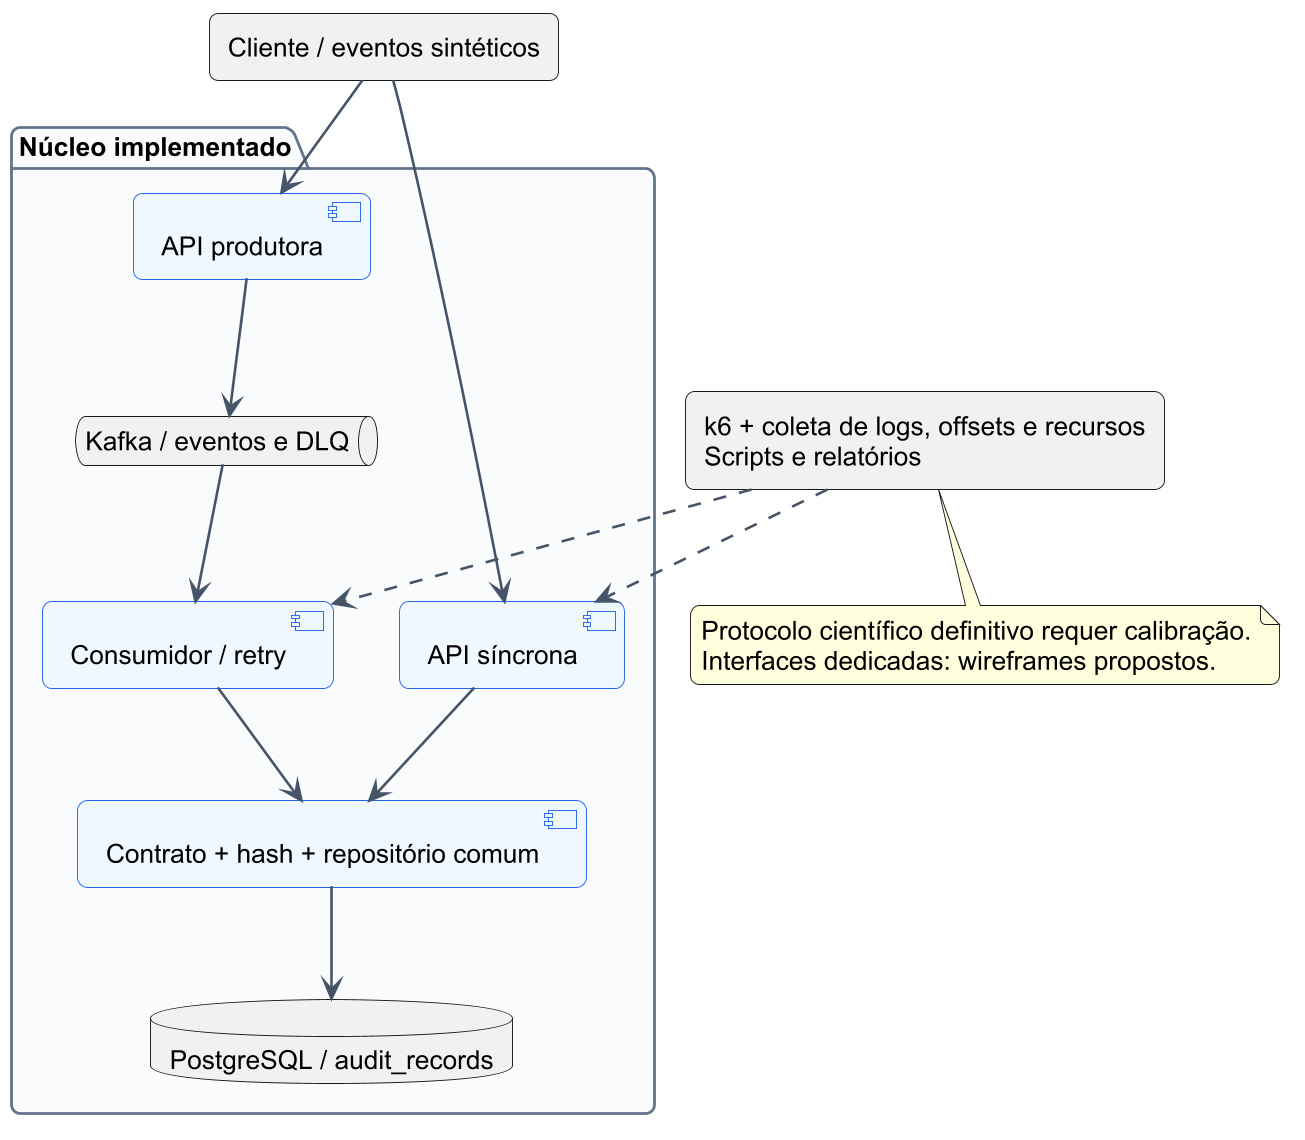

The diagram above was rendered by PlantUML. Its source (embedded in the PNG):
@startuml
!include tema.puml
top to bottom direction
rectangle "Cliente / eventos sintéticos" as C
package "Núcleo implementado" {
 component "API síncrona" as S
 component "API produtora" as A
 queue "Kafka / eventos e DLQ" as K
 component "Consumidor / retry" as W
 component "Contrato + hash + repositório comum" as N
 database "PostgreSQL / audit_records" as D
 C --> S
 C --> A
 S --> N
 A --> K
 K --> W
 W --> N
 N --> D
}
rectangle "k6 + coleta de logs, offsets e recursos\nScripts e relatórios" as M
M ..> S
M ..> W
note bottom of M
 Protocolo científico definitivo requer calibração.
 Interfaces dedicadas: wireframes propostos.
end note
@enduml